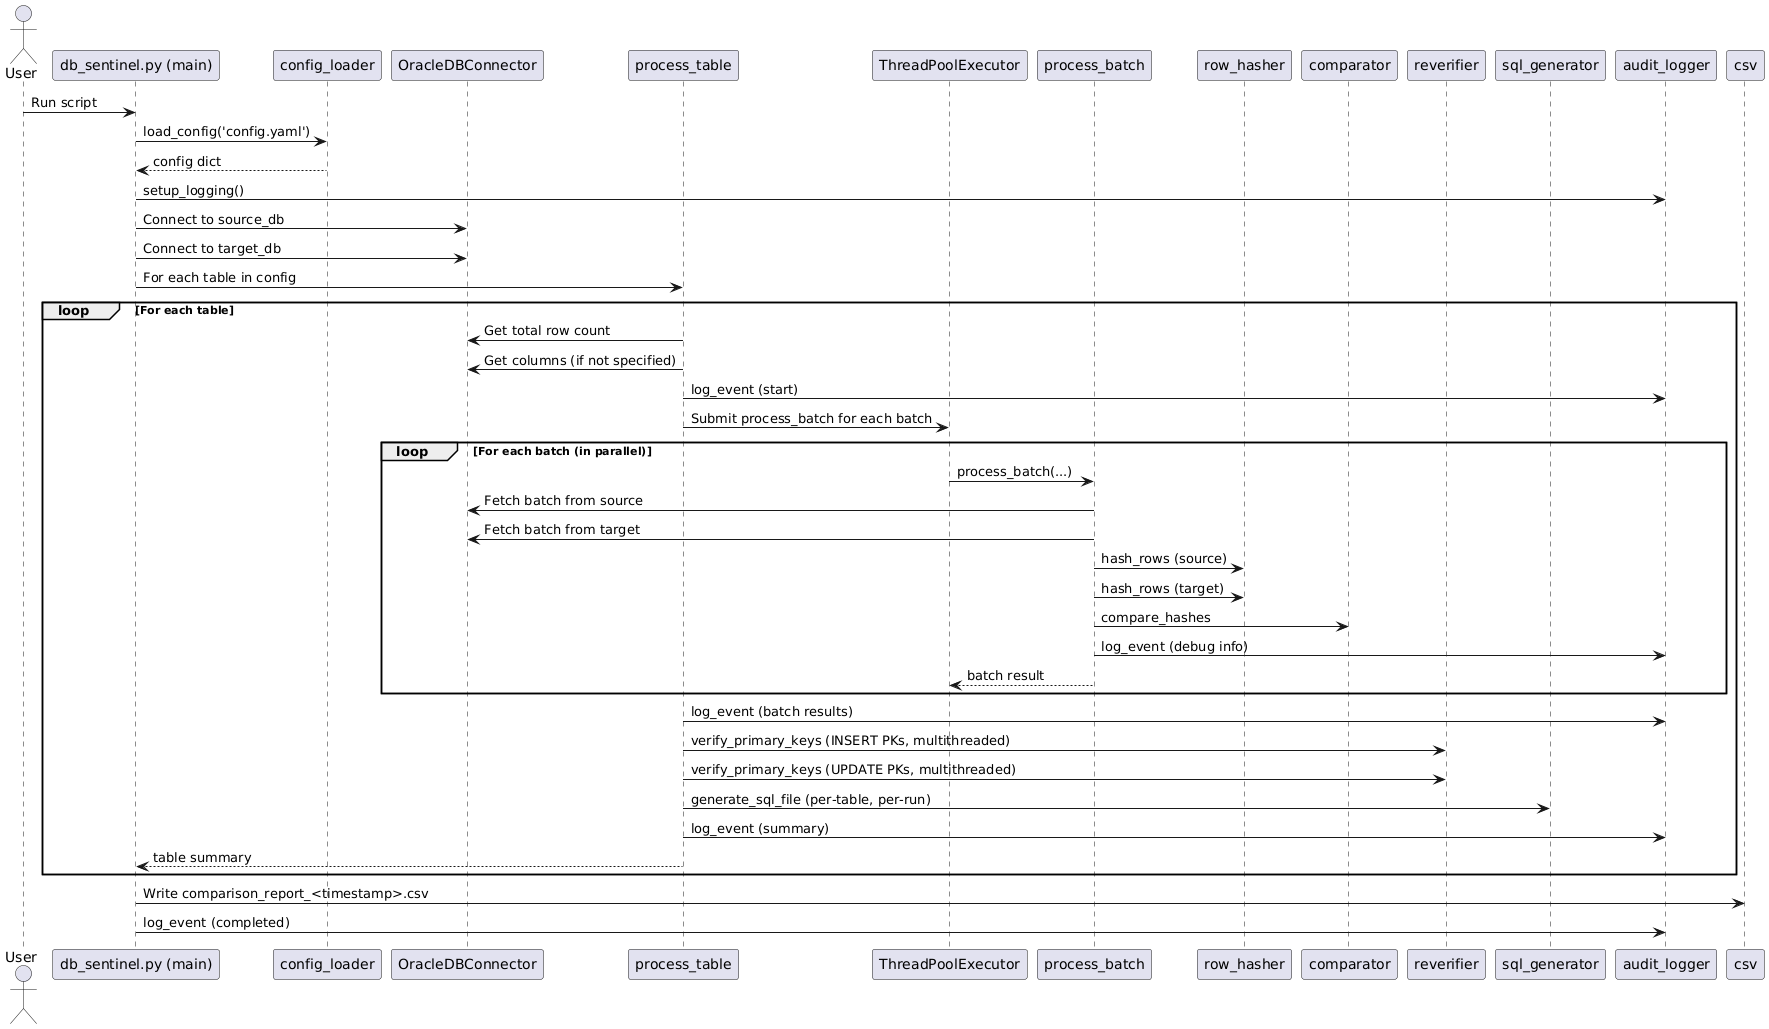

The diagram above was rendered by PlantUML. Its source (embedded in the PNG):
@startuml
actor User
participant "db_sentinel.py (main)" as Main
participant "config_loader" as Config
participant "OracleDBConnector" as DB
participant "process_table"
participant "ThreadPoolExecutor"
participant "process_batch"
participant "row_hasher"
participant "comparator"
participant "reverifier"
participant "sql_generator"
participant "audit_logger"

User -> Main : Run script
Main -> Config : load_config('config.yaml')
Config --> Main : config dict
Main -> audit_logger : setup_logging()
Main -> DB : Connect to source_db
Main -> DB : Connect to target_db
Main -> process_table : For each table in config

loop For each table
    process_table -> DB : Get total row count
    process_table -> DB : Get columns (if not specified)
    process_table -> audit_logger : log_event (start)
    process_table -> ThreadPoolExecutor : Submit process_batch for each batch

    loop For each batch (in parallel)
        ThreadPoolExecutor -> process_batch : process_batch(...)
        process_batch -> DB : Fetch batch from source
        process_batch -> DB : Fetch batch from target
        process_batch -> row_hasher : hash_rows (source)
        process_batch -> row_hasher : hash_rows (target)
        process_batch -> comparator : compare_hashes
        process_batch -> audit_logger : log_event (debug info)
        process_batch --> ThreadPoolExecutor : batch result
    end

    process_table -> audit_logger : log_event (batch results)
    process_table -> reverifier : verify_primary_keys (INSERT PKs, multithreaded)
    process_table -> reverifier : verify_primary_keys (UPDATE PKs, multithreaded)
    process_table -> sql_generator : generate_sql_file (per-table, per-run)
    process_table -> audit_logger : log_event (summary)
    process_table --> Main : table summary
end

Main -> csv : Write comparison_report_<timestamp>.csv
Main -> audit_logger : log_event (completed)
@enduml